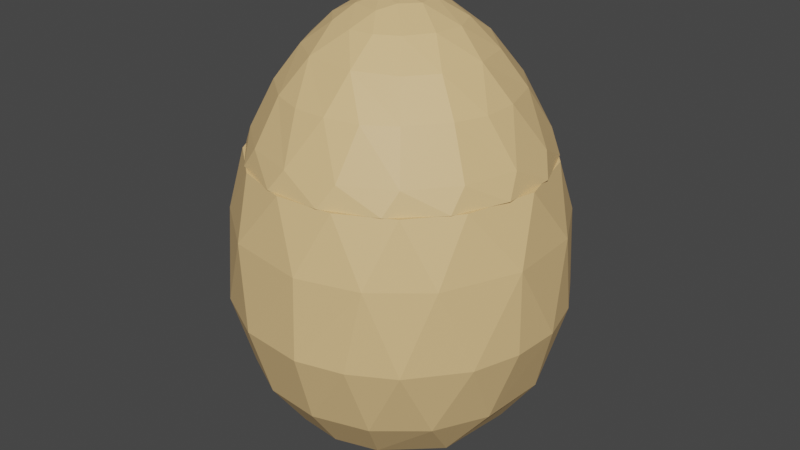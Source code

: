 # Source: spliteggcollisions.blend  (saved by Blender 2.81.16; exported with 4.5.12 LTS)
import bpy
from mathutils import Matrix  # noqa: F401  (used for matrix-valued properties, if any)

bpy.ops.wm.read_factory_settings(use_empty=True)
scene = bpy.context.scene
scene.name = 'Scene'

# ---- collections
col_collection = bpy.data.collections.new('Collection'); scene.collection.children.link(col_collection)

# ---- materials (node trees are filled in below, after node groups)
mat_egg_002 = bpy.data.materials.new('Egg.002')
mat_egg_002.use_transparent_shadow = False
mat_egg_002.diffuse_color = (0.8, 0.5352, 0.2446, 1.0)

# ---- material node trees
mat_egg_002.use_nodes = True; mat_egg_002.node_tree.nodes.clear()
_N = mat_egg_002.node_tree.nodes; _L = mat_egg_002.node_tree.links
n0 = _N.new('ShaderNodeBsdfPrincipled'); n0.name = 'Principled BSDF'; n0.location = (0, 300)
n0.distribution = 'GGX'
n0.subsurface_method = 'BURLEY'
n0.inputs[0].default_value = (0.8, 0.5352, 0.2446, 1.0)
n0.inputs[3].default_value = 1.45
n0.inputs[27].default_value = (0.0, 0.0, 0.0, 1.0)
n0.inputs[28].default_value = 1.0
n1 = _N.new('ShaderNodeOutputMaterial'); n1.name = 'Material Output'; n1.location = (300, 300)
_L.new(n0.outputs[0], n1.inputs[0])
n1.is_active_output = True

# ---- world
world_world = bpy.data.worlds.new('World'); scene.world = world_world
world_world.use_nodes = True; world_world.node_tree.nodes.clear()
_N = world_world.node_tree.nodes; _L = world_world.node_tree.links
n0 = _N.new('ShaderNodeOutputWorld'); n0.name = 'World Output'; n0.location = (300, 300)
n1 = _N.new('ShaderNodeBackground'); n1.name = 'Background'; n1.location = (10, 300)
n1.inputs[0].default_value = (0.05088, 0.05088, 0.05088, 1.0)
_L.new(n1.outputs[0], n0.inputs[0])
n0.is_active_output = True
world_world.color = (0.05088, 0.05088, 0.05088)
world_world.use_sun_shadow = False
world_world.sun_shadow_jitter_overblur = 0.0

# ---- meshes
me_circle_004 = bpy.data.meshes.new('Circle.004')
me_circle_004.from_pydata([(-1.521, -0.004437, -1.797), (-0.7199, -0.004687, -2.425), (-0.1146, -0.004916, -2.561), (-1.828, 0.2551, 0.3326), (-1.625, 0.486, -1.468), (-1.156, 0.5456, -2.071), (-1.654, 0.4553, 1.034), (-1.672, 0.8916, 0.3212), (-1.71, 0.9115, -0.6292), (-0.5661, 0.3599, -2.449), (-1.315, 1.071, -1.468), (-1.317, 1.09, 1.033), (-1.203, 1.463, 0.3212), (-1.364, 1.364, -0.6274), (-0.09418, 0.3498, -2.542), (-0.9156, 1.708, -0.6292), (-0.8888, 1.362, -1.631), (-0.5074, 0.9286, -2.237), (-0.6519, 1.594, 1.034), (-0.5517, 1.813, 0.3212), (-0.2309, 1.927, -0.5825), (-0.2999, 1.599, -1.631), (0.1839, 1.886, 0.3212), (0.194, 1.799, -1.24), (0.1056, 1.149, -2.195), (0.3437, 1.688, 1.034), (0.561, 1.861, -0.4058), (0.8916, 1.672, 0.3212), (0.7936, 1.499, -1.468), (0.531, 1.17, -2.051), (0.9558, 1.676, -0.6821), (0.3946, 0.5094, -2.463), (1.09, 1.317, 1.034), (1.463, 1.203, 0.3212), (1.497, 1.231, -0.6292), (1.307, 1.081, -1.468), (1.006, 0.8349, -2.022), (1.511, 0.7998, 1.034), (1.813, 0.5517, 0.3212), (1.782, 0.7385, -0.6274), (1.668, 0.3389, -1.483), (1.284, 0.263, -2.029), (0.7961, -0.07015, -2.4), (1.928, 0.1923, -0.6292), (0.3504, -0.01095, -2.542), (1.722, -0.007799, 1.034), (1.87, -0.3702, 0.342), (1.892, -0.376, -0.6274), (1.625, -0.486, -1.468), (1.16, -0.6111, -2.045), (1.71, -0.9115, -0.6292), (1.504, -0.8117, 1.034), (1.466, -1.201, 0.3212), (1.315, -1.071, -1.468), (1.231, -1.497, -0.6292), (0.4112, -0.5149, -2.451), (1.079, -1.326, 1.034), (0.8947, -1.67, 0.3212), (0.8053, -1.493, -1.468), (0.6225, -1.15, -2.022), (0.7385, -1.782, -0.6274), (0.008125, -0.8435, -2.369), (0.4897, -1.638, 1.034), (0.1875, -1.885, 0.3212), (0.1923, -1.928, -0.6292), (0.1728, -1.687, -1.468), (0.1351, -1.301, -2.022), (-0.1141, -0.005585, -2.562), (-0.226, -0.3969, -2.518), (-0.1742, -1.7, 1.034), (-0.7278, -1.762, 0.342), (-0.5603, -1.855, -0.6292), (-0.486, -1.625, -1.468), (-0.3729, -1.253, -2.022), (-0.8117, -1.504, 1.033), (-1.228, -1.5, -0.6292), (-1.071, -1.315, -1.468), (-0.8242, -1.015, -2.022), (-0.6968, -0.4754, -2.369), (-1.463, -1.203, 0.3212), (-1.325, -1.079, 1.034), (-1.713, -0.9192, -0.4058), (-1.58, -0.8856, -1.233), (-1.208, -0.5085, -2.029), (-1.813, -0.5517, 0.3212), (-1.621, -0.4986, -1.468), (-1.638, -0.4898, 1.033), (-1.954, -0.006205, -0.6147)], [], [(5, 9, 1), (8, 10, 4), (9, 14, 2), (7, 13, 8), (10, 16, 5), (11, 12, 7), (5, 17, 9), (12, 15, 13), (13, 16, 10), (16, 17, 5), (18, 19, 12), (19, 20, 15), (15, 21, 16), (21, 24, 17), (18, 22, 19), (22, 26, 20), (24, 31, 14), (31, 44, 14), (26, 30, 23), (23, 29, 24), (25, 27, 22), (27, 30, 26), (29, 31, 24), (32, 33, 27), (27, 34, 30), (30, 35, 28), (28, 36, 29), (35, 41, 36), (37, 38, 33), (36, 42, 31), (33, 39, 34), (34, 40, 35), (38, 43, 39), (42, 44, 31), (45, 46, 38), (46, 47, 43), (43, 48, 40), (40, 49, 41), (46, 50, 47), (51, 52, 46), (50, 53, 48), (42, 55, 44), (49, 55, 42), (52, 54, 50), (53, 59, 49), (56, 57, 52), (54, 58, 53), (59, 61, 55), (57, 60, 54), (57, 64, 60), (60, 65, 58), (58, 66, 59), (62, 63, 57), (68, 67, 44), (61, 68, 55), (69, 70, 63), (63, 71, 64), (64, 72, 65), (65, 73, 66), (72, 77, 73), (73, 78, 61), (70, 75, 71), (71, 76, 72), (74, 79, 70), (79, 81, 75), (75, 82, 76), (76, 83, 77), (80, 84, 79), (81, 87, 82), (84, 87, 81), (0, 87, 4), (85, 87, 0), (4, 87, 8), (0, 4, 5), (1, 9, 2), (0, 5, 1), (3, 6, 7), (3, 7, 8), (4, 10, 5), (6, 11, 7), (7, 12, 13), (8, 13, 10), (11, 18, 12), (13, 15, 16), (9, 17, 14), (12, 19, 15), (16, 21, 17), (17, 24, 14), (15, 20, 21), (19, 22, 20), (20, 23, 21), (18, 25, 22), (20, 26, 23), (21, 23, 24), (22, 27, 26), (23, 30, 28), (23, 28, 29), (25, 32, 27), (29, 36, 31), (27, 33, 34), (30, 34, 35), (28, 35, 36), (32, 37, 33), (35, 40, 41), (36, 41, 42), (33, 38, 39), (34, 39, 40), (39, 43, 40), (37, 45, 38), (38, 46, 43), (41, 49, 42), (43, 47, 48), (40, 48, 49), (45, 51, 46), (47, 50, 48), (48, 53, 49), (46, 52, 50), (50, 54, 53), (51, 56, 52), (53, 58, 59), (49, 59, 55), (52, 57, 54), (56, 62, 57), (55, 68, 44), (54, 60, 58), (57, 63, 64), (60, 64, 65), (58, 65, 66), (59, 66, 61), (62, 69, 63), (66, 73, 61), (63, 70, 71), (64, 71, 72), (65, 72, 73), (69, 74, 70), (61, 78, 68), (72, 76, 77), (73, 77, 78), (71, 75, 76), (70, 79, 75), (74, 80, 79), (75, 81, 82), (76, 82, 83), (77, 83, 78), (79, 84, 81), (82, 85, 83), (80, 86, 84), (82, 87, 85), (67, 14, 44), (6, 86, 80, 74, 69, 62, 56, 51, 45, 37, 32, 25, 18, 11), (8, 87, 3), (6, 3, 86), (87, 84, 3), (86, 3, 84), (85, 0, 83), (0, 1, 83), (83, 1, 78), (67, 78, 1), (68, 78, 67)])
me_circle_004.materials.append(mat_egg_002)
me_circle_004.use_remesh_fix_poles = True
me_circle_004.use_remesh_preserve_attributes = False
me_circle_004.use_mirror_vertex_groups = False
me_circle_004.update()
me_circle_005 = bpy.data.meshes.new('Circle.005')
me_circle_005.from_pydata([(-1.59, -0.002441, 1.315), (-1.319, -0.002186, 1.833), (-0.9982, -0.001501, 2.261), (-0.4293, -0.001608, 2.696), (0.109, -0.09497, 2.756), (-1.665, 0.3347, 1.035), (-1.523, 0.5059, 1.307), (-1.273, 0.3825, 1.827), (-0.6815, 0.2065, 2.515), (-0.3839, 0.1858, 2.682), (-0.9149, 0.4854, 2.213), (-1.408, 0.9495, 1.035), (-1.165, 0.785, 1.705), (-0.56, 0.4502, 2.51), (-1.021, 1.243, 1.285), (-0.8479, 1.027, 1.824), (-0.6595, 0.7986, 2.213), (-0.02343, 0.14, 2.764), (-0.9374, 1.416, 1.035), (-0.2819, 0.6619, 2.514), (-0.1903, 0.3873, 2.678), (-0.4677, 1.539, 1.285), (-0.5105, 1.23, 1.814), (-0.2063, 1.009, 2.228), (-0.3242, 1.667, 1.035), (-0.1346, 1.325, 1.824), (0.157, 1.601, 1.285), (0.1251, 0.7253, 2.5), (0.3384, 1.664, 1.035), (0.3826, 1.275, 1.824), (0.2976, 0.992, 2.213), (0.7577, 1.419, 1.285), (0.182, 0.4833, 2.645), (0.9495, 1.408, 1.035), (0.8416, 1.032, 1.824), (0.6004, 0.7374, 2.308), (1.243, 1.021, 1.285), (1.416, 0.9374, 1.035), (1.172, 0.6313, 1.824), (0.9119, 0.491, 2.213), (0.5953, 0.3745, 2.524), (0.2941, 0.1851, 2.717), (1.539, 0.4677, 1.285), (1.667, 0.3242, 1.035), (1.325, 0.1346, 1.824), (1.03, 0.005406, 2.228), (0.7143, 0.07764, 2.51), (1.601, -0.157, 1.285), (0.348, -0.08419, 2.713), (1.664, -0.3384, 1.035), (1.306, -0.2588, 1.814), (0.6674, -0.2687, 2.514), (1.419, -0.7577, 1.285), (1.176, -0.6241, 1.824), (0.9149, -0.4854, 2.213), (1.408, -0.9495, 1.035), (1.021, -1.243, 1.285), (0.8479, -1.027, 1.824), (0.6595, -0.7986, 2.213), (0.4614, -0.5508, 2.51), (0.1881, -0.2811, 2.718), (0.9374, -1.416, 1.035), (0.4677, -1.539, 1.285), (0.5105, -1.23, 1.814), (0.2063, -1.009, 2.228), (0.2155, -0.6854, 2.51), (0.05813, -0.4601, 2.664), (0.3242, -1.667, 1.035), (0.1346, -1.325, 1.824), (-0.157, -1.601, 1.285), (-0.0632, -0.7157, 2.51), (-0.3384, -1.664, 1.035), (-0.2588, -1.306, 1.814), (-0.3893, -0.9539, 2.228), (-0.1094, -0.2063, 2.748), (-0.7577, -1.419, 1.285), (-0.6241, -1.176, 1.824), (-0.3938, -0.6021, 2.514), (-0.2881, -0.3709, 2.662), (-0.9495, -1.408, 1.035), (-1.243, -1.021, 1.285), (-1.027, -0.8479, 1.824), (-0.7986, -0.6595, 2.213), (-1.416, -0.9374, 1.035), (-0.6302, -0.3451, 2.51), (-1.508, -0.5726, 1.263), (-1.34, -0.3758, 1.737), (-0.9904, -0.304, 2.213), (-1.663, -0.3313, 1.035), (-1.588, -0.002359, 1.314)], [], [(0, 7, 6), (3, 9, 8), (1, 2, 7), (3, 17, 9), (2, 8, 10), (6, 12, 11), (8, 9, 13), (7, 10, 12), (12, 16, 15), (9, 17, 20), (10, 13, 16), (12, 15, 14), (13, 20, 19), (14, 22, 21), (15, 23, 22), (16, 19, 23), (22, 23, 25), (20, 17, 32), (21, 25, 26), (19, 32, 27), (25, 30, 29), (23, 27, 30), (26, 29, 31), (29, 35, 34), (27, 32, 35), (31, 34, 36), (34, 39, 38), (35, 40, 39), (36, 38, 42), (39, 46, 45), (40, 41, 46), (38, 45, 44), (41, 17, 48), (42, 44, 47), (44, 45, 50), (46, 48, 51), (50, 54, 53), (45, 51, 54), (47, 53, 52), (54, 59, 58), (52, 57, 56), (51, 60, 59), (53, 58, 57), (58, 65, 64), (56, 63, 62), (59, 66, 65), (57, 64, 63), (63, 64, 68), (62, 68, 69), (65, 66, 70), (68, 73, 72), (64, 70, 73), (69, 76, 75), (70, 78, 77), (72, 73, 76), (66, 74, 78), (73, 77, 82), (75, 81, 80), (76, 82, 81), (77, 78, 84), (81, 87, 86), (82, 84, 87), (80, 86, 85), (85, 86, 88), (3, 84, 78), (0, 86, 1), (3, 4, 17), (2, 3, 8), (0, 1, 7), (7, 2, 10), (10, 8, 13), (6, 7, 12), (12, 10, 16), (11, 12, 14), (13, 9, 20), (16, 13, 19), (14, 15, 22), (15, 16, 23), (18, 14, 21), (21, 22, 25), (24, 21, 26), (23, 19, 27), (19, 20, 32), (25, 23, 30), (26, 25, 29), (32, 17, 41), (28, 26, 31), (29, 30, 35), (30, 27, 35), (31, 29, 34), (33, 31, 36), (35, 32, 40), (36, 34, 38), (40, 32, 41), (34, 35, 39), (37, 36, 42), (39, 40, 46), (42, 38, 44), (38, 39, 45), (43, 42, 47), (46, 41, 48), (45, 46, 51), (47, 44, 50), (50, 45, 54), (49, 47, 52), (47, 50, 53), (55, 52, 56), (54, 51, 59), (52, 53, 57), (51, 48, 60), (53, 54, 58), (58, 59, 65), (56, 57, 63), (59, 60, 66), (57, 58, 64), (61, 56, 62), (62, 63, 68), (67, 62, 69), (64, 65, 70), (68, 64, 73), (66, 60, 74), (69, 68, 72), (69, 72, 76), (70, 66, 78), (71, 69, 75), (73, 70, 77), (79, 75, 80), (75, 76, 81), (76, 73, 82), (74, 4, 3, 78), (82, 77, 84), (81, 82, 87), (83, 80, 85), (80, 81, 86), (84, 3, 2, 87), (87, 2, 1, 86), (88, 86, 89), (74, 60, 4), (89, 6, 5), (60, 48, 4), (4, 48, 17), (88, 89, 5), (85, 88, 83), (80, 83, 79), (75, 79, 71), (69, 71, 67), (62, 67, 61), (56, 61, 55), (52, 55, 49), (47, 49, 43), (42, 43, 37), (36, 37, 33), (31, 33, 28), (26, 28, 24), (21, 24, 18), (14, 18, 11), (6, 11, 5), (83, 88, 5, 11, 18, 24, 28, 33, 37, 43, 49, 55, 61, 67, 71, 79)])
me_circle_005.materials.append(mat_egg_002)
me_circle_005.use_remesh_fix_poles = True
me_circle_005.use_remesh_preserve_attributes = False
me_circle_005.use_mirror_vertex_groups = False
me_circle_005.update()

# ---- objects
ob_eggbottom = bpy.data.objects.new('EggBottom', me_circle_004)
ob_eggtop = bpy.data.objects.new('EggTop', me_circle_005)

# ---- transforms, parenting, visibility, modifiers, constraints
ob_eggbottom.location = (0.0, 0.0, 0.0)
ob_eggbottom.lineart.crease_threshold = 0.0
ob_eggtop.location = (0.0, 0.0, 0.0)
ob_eggtop.lineart.crease_threshold = 0.0

# ---- collection membership
col_collection.objects.link(ob_eggbottom)
col_collection.objects.link(ob_eggtop)

# ---- scene / render settings (as saved in the file)
scene.frame_start = 1; scene.frame_end = 250; scene.frame_set(1)
scene.render.engine = 'BLENDER_EEVEE_NEXT'
scene.cycles.use_denoising = False
scene.cycles.samples = 128
scene.cycles.sampling_pattern = 'TABULATED_SOBOL'
scene.cycles.use_adaptive_sampling = False
scene.cycles.use_light_tree = False
scene.view_settings.view_transform = 'Filmic'
bpy.context.view_layer.update()

# ---- added for rendering (the .blend has no active camera and no usable light): camera, sun
cam_auto = bpy.data.cameras.new('AutoCamera')
cam_auto.lens = 50.0
cam_auto.sensor_width = 36.0
cam_auto.clip_end = 1000.0
ob_auto_camera = bpy.data.objects.new('AutoCamera', cam_auto)
scene.collection.objects.link(ob_auto_camera)
ob_auto_camera.location = (7.05196, -8.47875, 5.75266)
ob_auto_camera.rotation_euler = (1.09748, -7.21219e-08, 0.694738)
scene.camera = ob_auto_camera
light_auto_sun = bpy.data.lights.new('AutoSun', 'SUN')
light_auto_sun.energy = 3.0
light_auto_sun.angle = 0.0523599
ob_auto_sun = bpy.data.objects.new('AutoSun', light_auto_sun)
scene.collection.objects.link(ob_auto_sun)
ob_auto_sun.rotation_euler = (0.872665, 0.174533, 0.523599)
bpy.context.view_layer.update()
